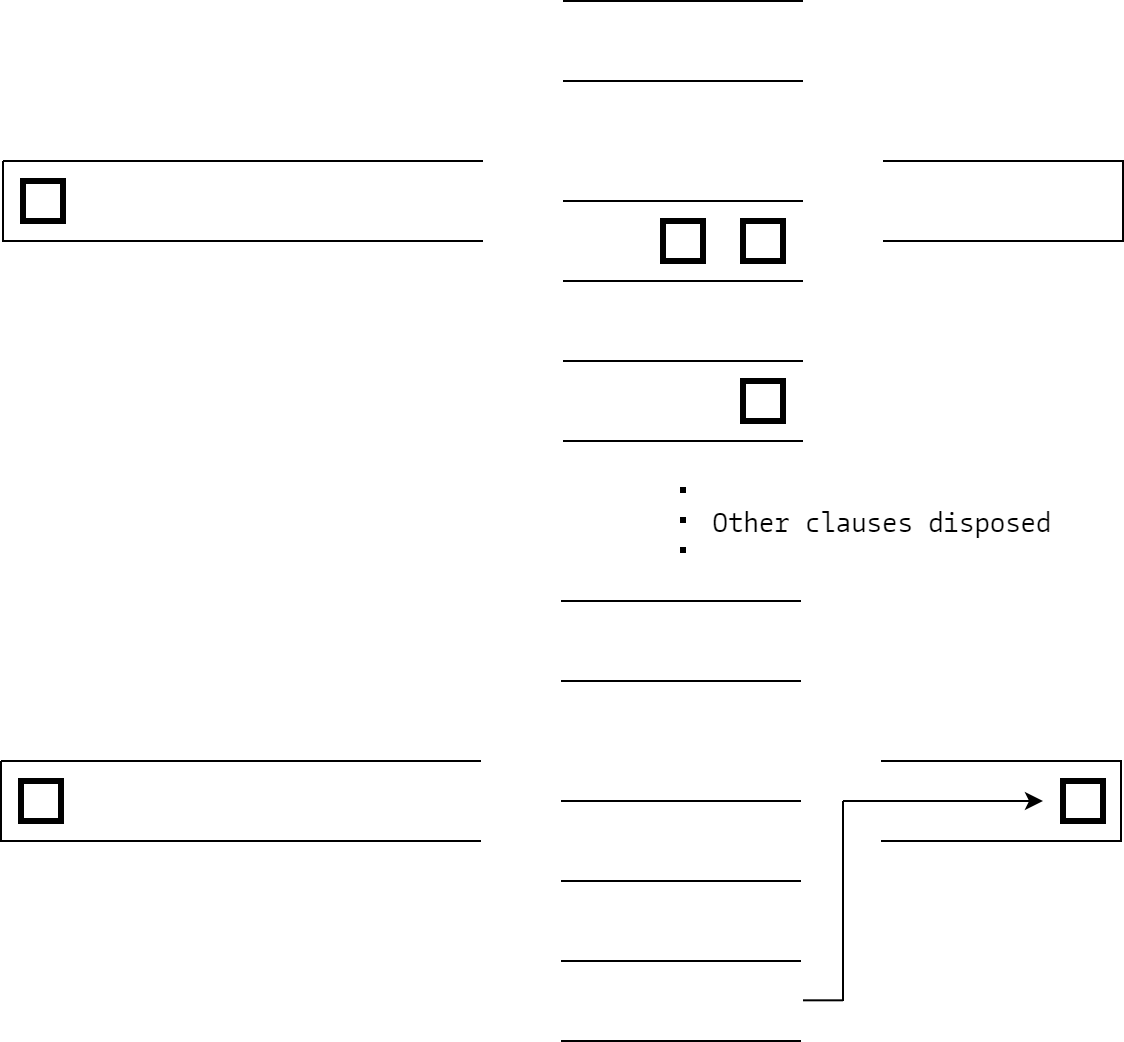

The diagram above was exported from draw.io. Its source (the exported page's mxGraphModel, read from the mxfile embedded in the PNG):
<mxGraphModel dx="1422" dy="745" grid="1" gridSize="10" guides="1" tooltips="1" connect="1" arrows="1" fold="1" page="1" pageScale="1" pageWidth="827" pageHeight="1169" math="0" shadow="0">
  <root>
    <mxCell id="0" />
    <mxCell id="1" parent="0" />
    <mxCell id="Cm5Xy1zGPf06FUJfdj0z-194" value="" style="shape=partialRectangle;whiteSpace=wrap;html=1;right=0;fillColor=none;rounded=0;shadow=0;glass=0;comic=0;strokeColor=#000000;fontFamily=CamingoCode;fontSize=14;fontStyle=1" vertex="1" parent="1">
      <mxGeometry x="120" y="440" width="240" height="40" as="geometry" />
    </mxCell>
    <mxCell id="Cm5Xy1zGPf06FUJfdj0z-195" value="" style="shape=partialRectangle;whiteSpace=wrap;html=1;left=0;fillColor=none;rounded=0;shadow=0;glass=0;comic=0;strokeColor=#000000;" vertex="1" parent="1">
      <mxGeometry x="560" y="440" width="120" height="40" as="geometry" />
    </mxCell>
    <mxCell id="Cm5Xy1zGPf06FUJfdj0z-310" value="" style="rounded=0;whiteSpace=wrap;html=1;shadow=0;glass=0;comic=0;strokeColor=#000000;fontFamily=CamingoCode;fontSize=14;strokeWidth=3;" vertex="1" parent="1">
      <mxGeometry x="130" y="450" width="20" height="20" as="geometry" />
    </mxCell>
    <mxCell id="Cm5Xy1zGPf06FUJfdj0z-312" value="" style="shape=partialRectangle;whiteSpace=wrap;html=1;right=0;left=0;fillColor=none;rounded=0;shadow=0;glass=0;comic=0;strokeColor=#000000;fontFamily=CamingoCode;fontSize=14;fontStyle=1" vertex="1" parent="1">
      <mxGeometry x="400" y="360" width="120" height="40" as="geometry" />
    </mxCell>
    <mxCell id="Cm5Xy1zGPf06FUJfdj0z-314" value="" style="shape=partialRectangle;whiteSpace=wrap;html=1;right=0;left=0;fillColor=none;rounded=0;shadow=0;glass=0;comic=0;strokeColor=#000000;fontFamily=CamingoCode;fontSize=14;fontStyle=1" vertex="1" parent="1">
      <mxGeometry x="400" y="460" width="120" height="40" as="geometry" />
    </mxCell>
    <mxCell id="Cm5Xy1zGPf06FUJfdj0z-316" value="" style="shape=partialRectangle;whiteSpace=wrap;html=1;right=0;left=0;fillColor=none;rounded=0;shadow=0;glass=0;comic=0;strokeColor=#000000;fontFamily=CamingoCode;fontSize=14;fontStyle=1" vertex="1" parent="1">
      <mxGeometry x="400" y="540" width="120" height="40" as="geometry" />
    </mxCell>
    <mxCell id="Cm5Xy1zGPf06FUJfdj0z-319" value="" style="rounded=0;whiteSpace=wrap;html=1;shadow=0;glass=0;comic=0;strokeColor=#000000;fontFamily=CamingoCode;fontSize=14;strokeWidth=3;" vertex="1" parent="1">
      <mxGeometry x="450" y="470" width="20" height="20" as="geometry" />
    </mxCell>
    <mxCell id="Cm5Xy1zGPf06FUJfdj0z-320" value="" style="rounded=0;whiteSpace=wrap;html=1;shadow=0;glass=0;comic=0;strokeColor=#000000;fontFamily=CamingoCode;fontSize=14;strokeWidth=3;" vertex="1" parent="1">
      <mxGeometry x="490" y="470" width="20" height="20" as="geometry" />
    </mxCell>
    <mxCell id="Cm5Xy1zGPf06FUJfdj0z-321" value="" style="rounded=0;whiteSpace=wrap;html=1;shadow=0;glass=0;comic=0;strokeColor=#000000;fontFamily=CamingoCode;fontSize=14;strokeWidth=3;" vertex="1" parent="1">
      <mxGeometry x="490" y="550" width="20" height="20" as="geometry" />
    </mxCell>
    <mxCell id="Cm5Xy1zGPf06FUJfdj0z-340" value="" style="endArrow=none;html=1;strokeColor=#000000;strokeWidth=1;fontFamily=CamingoCode;fontSize=14;" edge="1" parent="1">
      <mxGeometry width="50" height="50" relative="1" as="geometry">
        <mxPoint x="520" y="859.66" as="sourcePoint" />
        <mxPoint x="540" y="859.66" as="targetPoint" />
      </mxGeometry>
    </mxCell>
    <mxCell id="Cm5Xy1zGPf06FUJfdj0z-344" value="" style="endArrow=none;html=1;strokeColor=#000000;strokeWidth=1;fontFamily=CamingoCode;fontSize=14;" edge="1" parent="1">
      <mxGeometry width="50" height="50" relative="1" as="geometry">
        <mxPoint x="540" y="860" as="sourcePoint" />
        <mxPoint x="540" y="760" as="targetPoint" />
      </mxGeometry>
    </mxCell>
    <mxCell id="Cm5Xy1zGPf06FUJfdj0z-345" value="" style="endArrow=classic;html=1;strokeColor=#000000;strokeWidth=1;fontFamily=CamingoCode;fontSize=14;" edge="1" parent="1">
      <mxGeometry width="50" height="50" relative="1" as="geometry">
        <mxPoint x="540" y="760" as="sourcePoint" />
        <mxPoint x="640" y="760" as="targetPoint" />
      </mxGeometry>
    </mxCell>
    <mxCell id="Cm5Xy1zGPf06FUJfdj0z-347" value="" style="shape=partialRectangle;whiteSpace=wrap;html=1;right=0;fillColor=none;rounded=0;shadow=0;glass=0;comic=0;strokeColor=#000000;fontFamily=CamingoCode;fontSize=14;fontStyle=1" vertex="1" parent="1">
      <mxGeometry x="119" y="740" width="240" height="40" as="geometry" />
    </mxCell>
    <mxCell id="Cm5Xy1zGPf06FUJfdj0z-348" value="" style="shape=partialRectangle;whiteSpace=wrap;html=1;left=0;fillColor=none;rounded=0;shadow=0;glass=0;comic=0;strokeColor=#000000;" vertex="1" parent="1">
      <mxGeometry x="559" y="740" width="120" height="40" as="geometry" />
    </mxCell>
    <mxCell id="Cm5Xy1zGPf06FUJfdj0z-349" value="" style="rounded=0;whiteSpace=wrap;html=1;shadow=0;glass=0;comic=0;strokeColor=#000000;fontFamily=CamingoCode;fontSize=14;strokeWidth=3;" vertex="1" parent="1">
      <mxGeometry x="129" y="750" width="20" height="20" as="geometry" />
    </mxCell>
    <mxCell id="Cm5Xy1zGPf06FUJfdj0z-350" value="" style="shape=partialRectangle;whiteSpace=wrap;html=1;right=0;left=0;fillColor=none;rounded=0;shadow=0;glass=0;comic=0;strokeColor=#000000;fontFamily=CamingoCode;fontSize=14;fontStyle=1" vertex="1" parent="1">
      <mxGeometry x="399" y="660" width="120" height="40" as="geometry" />
    </mxCell>
    <mxCell id="Cm5Xy1zGPf06FUJfdj0z-351" value="" style="shape=partialRectangle;whiteSpace=wrap;html=1;right=0;left=0;fillColor=none;rounded=0;shadow=0;glass=0;comic=0;strokeColor=#000000;fontFamily=CamingoCode;fontSize=14;fontStyle=1" vertex="1" parent="1">
      <mxGeometry x="399" y="760" width="120" height="40" as="geometry" />
    </mxCell>
    <mxCell id="Cm5Xy1zGPf06FUJfdj0z-352" value="" style="shape=partialRectangle;whiteSpace=wrap;html=1;right=0;left=0;fillColor=none;rounded=0;shadow=0;glass=0;comic=0;strokeColor=#000000;fontFamily=CamingoCode;fontSize=14;fontStyle=1" vertex="1" parent="1">
      <mxGeometry x="399" y="840" width="120" height="40" as="geometry" />
    </mxCell>
    <mxCell id="Cm5Xy1zGPf06FUJfdj0z-355" value="" style="rounded=0;whiteSpace=wrap;html=1;shadow=0;glass=0;comic=0;strokeColor=#000000;fontFamily=CamingoCode;fontSize=14;strokeWidth=3;" vertex="1" parent="1">
      <mxGeometry x="650" y="750" width="20" height="20" as="geometry" />
    </mxCell>
    <mxCell id="Cm5Xy1zGPf06FUJfdj0z-358" value="" style="endArrow=none;dashed=1;html=1;strokeColor=#000000;strokeWidth=3;fontFamily=CamingoCode;fontSize=14;dashPattern=1 4;" edge="1" parent="1">
      <mxGeometry width="50" height="50" relative="1" as="geometry">
        <mxPoint x="460" y="636" as="sourcePoint" />
        <mxPoint x="460" y="600" as="targetPoint" />
      </mxGeometry>
    </mxCell>
    <mxCell id="Cm5Xy1zGPf06FUJfdj0z-359" value="Other clauses disposed" style="text;html=1;strokeColor=none;fillColor=none;align=center;verticalAlign=middle;whiteSpace=wrap;rounded=0;shadow=0;glass=0;comic=0;fontFamily=CamingoCode;fontSize=14;" vertex="1" parent="1">
      <mxGeometry x="470" y="610" width="180" height="20" as="geometry" />
    </mxCell>
  </root>
</mxGraphModel>